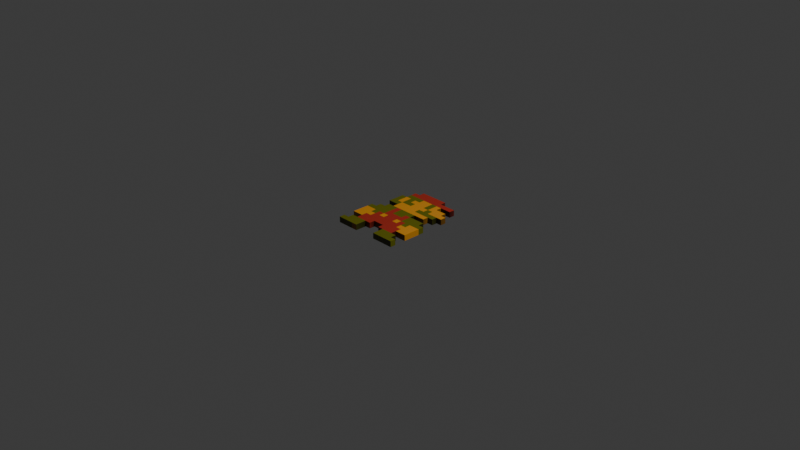 # Source: Mario.blend  (saved by Blender 4.5.88; exported with 4.5.12 LTS)
import bpy
from mathutils import Matrix  # noqa: F401  (used for matrix-valued properties, if any)

bpy.ops.wm.read_factory_settings(use_empty=True)
scene = bpy.context.scene
scene.name = 'Scene'

# ---- collections
col_collection = bpy.data.collections.new('Collection'); scene.collection.children.link(col_collection)

# ---- images (referenced by path relative to the original .blend; pixels are not part of the script)
import os
ASSET_DIR = os.environ.get("B2B_ASSET_DIR", "")  # directory of the original .blend (textures are referenced by path, not embedded)
HERE = os.path.dirname(os.path.abspath(__file__))  # packed textures are extracted next to this script under _unpacked/

def load_image(name, relpath, width, height, colorspace="sRGB"):
    """Load a texture the original file referenced (path relative to the .blend, or extracted next to this script)."""
    p = next((c for c in (os.path.join(HERE, relpath), os.path.join(ASSET_DIR, relpath)) if relpath and os.path.exists(c)), "")
    if p:
        img = bpy.data.images.load(p, check_existing=True)
        img.name = name
    else:  # same state as the original file: an image datablock whose file is absent (Cycles renders it pink)
        img = bpy.data.images.new(name, width, height)
        img.source = "FILE"
        img.filepath = "//" + (relpath or name)
    img.colorspace_settings.name = colorspace
    return img
img_mario_png = load_image('mario.png', '_unpacked/mario.802df893.png', 600, 800, 'sRGB')

# ---- materials (node trees are filled in below, after node groups)
mat_material = bpy.data.materials.new('Material')
mat_material.alpha_threshold = 0.0
mat_material.use_backface_culling_lightprobe_volume = False
mat_material.roughness = 0.5
mat_material.line_color = (0.0, 0.0, 0.0, 1.0)

# ---- material node trees
mat_material.use_nodes = True; mat_material.node_tree.nodes.clear()
_N = mat_material.node_tree.nodes; _L = mat_material.node_tree.links
n0 = _N.new('ShaderNodeOutputMaterial'); n0.name = 'Material Output'; n0.location = (200, 100)
n1 = _N.new('ShaderNodeBsdfPrincipled'); n1.name = 'Principled BSDF'; n1.location = (-200, 100)
n2 = _N.new('ShaderNodeTexImage'); n2.name = 'Image Texture'; n2.location = (-503, 76)
n2.image = img_mario_png
_L.new(n1.outputs[0], n0.inputs[0])
_L.new(n2.outputs[0], n1.inputs[0])
n0.is_active_output = True

# ---- world
world_world = bpy.data.worlds.new('World'); scene.world = world_world
world_world.use_nodes = True; world_world.node_tree.nodes.clear()
_N = world_world.node_tree.nodes; _L = world_world.node_tree.links
n0 = _N.new('ShaderNodeOutputWorld'); n0.name = 'World Output'; n0.location = (200, 100)
n1 = _N.new('ShaderNodeBackground'); n1.name = 'Background'; n1.location = (-200, 100)
n1.inputs[0].default_value = (0.05088, 0.05088, 0.05088, 1.0)
_L.new(n1.outputs[0], n0.inputs[0])
n0.is_active_output = True
world_world.color = (0.05088, 0.05088, 0.05088)
world_world.sun_shadow_jitter_overblur = 0.0

# ---- cameras
cam_camera = bpy.data.cameras.new('Camera')
cam_camera.clip_end = 100.0
cam_camera.ortho_scale = 7.314

# ---- lights
light_light = bpy.data.lights.new('Light', 'POINT')
light_light.energy = 1000.0
light_light.shadow_soft_size = 0.1

# ---- meshes
me_cube = bpy.data.meshes.new('Cube')
me_cube.from_pydata([(-0.3338, 1.025, 0.0), (-0.3334, 0.2749, 0.0), (-0.5829, 0.2755, 0.0), (-0.5826, 0.6514, 0.0), (-0.4573, 0.651, 0.0), (-0.4584, 0.9023, 0.0), (-0.3338, 0.9034, 0.0), (-0.001241, 1.026, 0.0), (-0.3334, 0.1508, 0.0), (-0.4579, 0.1504, 0.0), (-0.4575, 0.02703, 0.0), (-0.583, 0.02561, 0.0), (-0.583, -0.09848, 0.0), (-0.7071, -0.09919, 0.0), (-0.7075, -0.5998, 0.0), (-0.4586, -0.5998, 0.0), (-0.4586, -0.7233, 0.0), (-0.5836, -0.7241, 0.0), (-0.5837, -0.848, 0.0), (-0.7075, -0.8487, 0.0), (-0.707, -0.974, 0.0), (-0.2063, -0.974, 0.0), (-0.2071, -0.725, 0.0), (-0.08149, -0.7251, 0.0), (-0.08125, -0.6, 0.0), (0.1657, -0.6, 0.0), (0.1678, -0.7247, 0.0), (0.292, -0.7252, 0.0), (0.292, -0.9737, 0.0), (0.7929, -0.9733, 0.0), (0.7927, -0.849, 0.0), (0.6681, -0.8485, 0.0), (0.6682, -0.7238, 0.0), (0.5441, -0.7234, 0.0), (0.5434, -0.6008, 0.0), (0.7922, -0.5996, 0.0), (0.7926, -0.09851, 0.0), (0.6689, -0.09799, 0.0), (0.6684, 0.02617, 0.0), (0.2939, 0.02692, 0.0), (0.2936, 0.1493, 0.0), (0.5436, 0.1502, 0.0), (0.5438, 0.2749, 0.0), (0.669, 0.2749, 0.0), (0.669, 0.3994, 0.0), (0.7925, 0.3999, 0.0), (0.7926, 0.5267, 0.0), (0.6689, 0.5269, 0.0), (0.6688, 0.6512, 0.0), (0.4188, 0.652, 0.0), (0.4189, 0.7746, 0.0), (0.6687, 0.7747, 0.0), (0.6688, 0.901, 0.0), (0.2939, 0.902, 0.0), (0.2937, 1.025, 0.0), (-0.3338, 1.025, 0.1248), (-0.3334, 0.2749, 0.1248), (-0.5829, 0.2755, 0.1248), (-0.5826, 0.6514, 0.1248), (-0.4573, 0.651, 0.1248), (-0.4584, 0.9023, 0.1248), (-0.3338, 0.9034, 0.1248), (-0.001241, 1.026, 0.1248), (-0.3334, 0.1508, 0.1248), (-0.4579, 0.1504, 0.1248), (-0.4575, 0.02703, 0.1248), (-0.583, 0.02561, 0.1248), (-0.583, -0.09848, 0.1248), (-0.7071, -0.09919, 0.1248), (-0.7075, -0.5998, 0.1248), (-0.4586, -0.5998, 0.1248), (-0.4586, -0.7233, 0.1248), (-0.5836, -0.7241, 0.1248), (-0.5837, -0.848, 0.1248), (-0.7075, -0.8487, 0.1248), (-0.707, -0.974, 0.1248), (-0.2063, -0.974, 0.1248), (-0.2071, -0.725, 0.1248), (-0.08149, -0.7251, 0.1248), (-0.08125, -0.6, 0.1248), (0.1657, -0.6, 0.1248), (0.1678, -0.7247, 0.1248), (0.292, -0.7252, 0.1248), (0.292, -0.9737, 0.1248), (0.7929, -0.9733, 0.1248), (0.7927, -0.849, 0.1248), (0.6681, -0.8485, 0.1248), (0.6682, -0.7238, 0.1248), (0.5441, -0.7234, 0.1248), (0.5434, -0.6008, 0.1248), (0.7922, -0.5996, 0.1248), (0.7926, -0.09851, 0.1248), (0.6689, -0.09799, 0.1248), (0.6684, 0.02617, 0.1248), (0.2939, 0.02692, 0.1248), (0.2936, 0.1493, 0.1248), (0.5436, 0.1502, 0.1248), (0.5438, 0.2749, 0.1248), (0.669, 0.2749, 0.1248), (0.669, 0.3994, 0.1248), (0.7925, 0.3999, 0.1248), (0.7926, 0.5267, 0.1248), (0.6689, 0.5269, 0.1248), (0.6688, 0.6512, 0.1248), (0.4188, 0.652, 0.1248), (0.4189, 0.7746, 0.1248), (0.6687, 0.7747, 0.1248), (0.6688, 0.901, 0.1248), (0.2939, 0.902, 0.1248), (0.2937, 1.025, 0.1248)], [], [(14, 15, 16, 17, 18, 19, 20, 21, 22, 23, 24, 25, 26, 27, 28, 29, 30, 31, 32, 33, 34, 35, 36, 37, 38, 39, 40, 41, 42, 43, 44, 45, 46, 47, 48, 49, 50, 51, 52, 53, 54, 7, 0, 6, 5, 4, 3, 2, 1, 8, 9, 10, 11, 12, 13), (69, 68, 67, 66, 65, 64, 63, 56, 57, 58, 59, 60, 61, 55, 62, 109, 108, 107, 106, 105, 104, 103, 102, 101, 100, 99, 98, 97, 96, 95, 94, 93, 92, 91, 90, 89, 88, 87, 86, 85, 84, 83, 82, 81, 80, 79, 78, 77, 76, 75, 74, 73, 72, 71, 70), (7, 54, 109, 62), (29, 28, 83, 84), (14, 13, 68, 69), (21, 20, 75, 76), (30, 29, 84, 85), (13, 12, 67, 68), (31, 30, 85, 86), (12, 11, 66, 67), (32, 31, 86, 87), (11, 10, 65, 66), (33, 32, 87, 88), (10, 9, 64, 65), (34, 33, 88, 89), (9, 8, 63, 64), (35, 34, 89, 90), (8, 1, 56, 63), (36, 35, 90, 91), (1, 2, 57, 56), (37, 36, 91, 92), (2, 3, 58, 57), (38, 37, 92, 93), (3, 4, 59, 58), (39, 38, 93, 94), (4, 5, 60, 59), (40, 39, 94, 95), (5, 6, 61, 60), (41, 40, 95, 96), (6, 0, 55, 61), (42, 41, 96, 97), (0, 7, 62, 55), (43, 42, 97, 98), (16, 15, 70, 71), (44, 43, 98, 99), (17, 16, 71, 72), (45, 44, 99, 100), (18, 17, 72, 73), (46, 45, 100, 101), (19, 18, 73, 74), (47, 46, 101, 102), (20, 19, 74, 75), (48, 47, 102, 103), (22, 21, 76, 77), (49, 48, 103, 104), (23, 22, 77, 78), (50, 49, 104, 105), (24, 23, 78, 79), (51, 50, 105, 106), (25, 24, 79, 80), (52, 51, 106, 107), (26, 25, 80, 81), (53, 52, 107, 108), (27, 26, 81, 82), (54, 53, 108, 109), (28, 27, 82, 83), (15, 14, 69, 70)])
_uv = me_cube.uv_layers.new(name='UVMap')
_uv.uv.foreach_set('vector', [-0.0002751, 0.1877, 0.167, 0.1877, 0.1667, 0.1251, 0.08348, 0.1249, 0.08325, 0.06266, 3.832e-05, 0.06249, 0.0001166, 7.269e-05, 0.3332, 0.0001651, 0.3334, 0.125, 0.4162, 0.1253, 0.4167, 0.1875, 0.5834, 0.1877, 0.5833, 0.1249, 0.6667, 0.1249, 0.6669, 0.0001602, 0.9999, -2.814e-06, 0.9999, 0.06264, 0.9169, 0.06264, 0.9166, 0.1248, 0.8336, 0.1249, 0.8334, 0.1875, 1.0, 0.1875, 0.9995, 0.4372, 0.9168, 0.4376, 0.9167, 0.5, 0.6669, 0.5, 0.6666, 0.5625, 0.8333, 0.5626, 0.833, 0.625, 0.9165, 0.625, 0.9168, 0.6872, 1.0, 0.6872, 0.9999, 0.7499, 0.9169, 0.75, 0.9165, 0.8123, 0.7502, 0.8126, 0.7495, 0.8746, 0.9169, 0.8749, 0.9165, 0.9379, 0.667, 0.9377, 0.6663, 1.0, 0.4679, 0.9994, 0.2498, 0.9994, 0.2491, 0.937, 0.1664, 0.9375, 0.167, 0.8121, 0.08318, 0.8124, 0.08323, 0.625, 0.2499, 0.6251, 0.25, 0.5625, 0.1666, 0.5624, 0.1667, 0.5003, 0.0834, 0.4998, 0.08349, 0.4375, 0.000101, 0.4374, -0.0002751, 0.1877, 0.000101, 0.4374, 0.08349, 0.4375, 0.0834, 0.4998, 0.1667, 0.5003, 0.1666, 0.5624, 0.25, 0.5625, 0.2499, 0.6251, 0.08323, 0.625, 0.08318, 0.8124, 0.167, 0.8121, 0.1664, 0.9375, 0.2491, 0.937, 0.2498, 0.9994, 0.4679, 0.9994, 0.6663, 1.0, 0.667, 0.9377, 0.9165, 0.9379, 0.9169, 0.8749, 0.7495, 0.8746, 0.7502, 0.8126, 0.9165, 0.8123, 0.9169, 0.75, 0.9999, 0.7499, 1.0, 0.6872, 0.9168, 0.6872, 0.9165, 0.625, 0.833, 0.625, 0.8333, 0.5626, 0.6666, 0.5625, 0.6669, 0.5, 0.9167, 0.5, 0.9168, 0.4376, 0.9995, 0.4372, 1.0, 0.1875, 0.8334, 0.1875, 0.8336, 0.1249, 0.9166, 0.1248, 0.9169, 0.06264, 0.9999, 0.06264, 0.9999, -2.814e-06, 0.6669, 0.0001602, 0.6667, 0.1249, 0.5833, 0.1249, 0.5834, 0.1877, 0.4167, 0.1875, 0.4162, 0.1253, 0.3334, 0.125, 0.3332, 0.0001651, 0.0001166, 7.269e-05, 3.832e-05, 0.06249, 0.08325, 0.06266, 0.08348, 0.1249, 0.1667, 0.1251, 0.167, 0.1877, 0.4679, 0.9994, 0.6663, 1.0, 0.6663, 1.0, 0.4679, 0.9994, 0.9999, -2.814e-06, 0.6669, 0.0001602, 0.6669, 0.0001602, 0.9999, -2.814e-06, -0.0002751, 0.1877, 0.000101, 0.4374, 0.000101, 0.4374, -0.0002751, 0.1877, 0.3332, 0.0001651, 0.0001166, 7.269e-05, 0.0001166, 7.269e-05, 0.3332, 0.0001651, 0.9999, 0.06264, 0.9999, -2.814e-06, 0.9999, -2.814e-06, 0.9999, 0.06264, 0.000101, 0.4374, 0.08349, 0.4375, 0.08349, 0.4375, 0.000101, 0.4374, 0.9169, 0.06264, 0.9999, 0.06264, 0.9999, 0.06264, 0.9169, 0.06264, 0.08349, 0.4375, 0.0834, 0.4998, 0.0834, 0.4998, 0.08349, 0.4375, 0.9166, 0.1248, 0.9169, 0.06264, 0.9169, 0.06264, 0.9166, 0.1248, 0.0834, 0.4998, 0.1667, 0.5003, 0.1667, 0.5003, 0.0834, 0.4998, 0.8336, 0.1249, 0.9166, 0.1248, 0.9166, 0.1248, 0.8336, 0.1249, 0.1667, 0.5003, 0.1666, 0.5624, 0.1666, 0.5624, 0.1667, 0.5003, 0.8334, 0.1875, 0.8336, 0.1249, 0.8336, 0.1249, 0.8334, 0.1875, 0.1666, 0.5624, 0.25, 0.5625, 0.25, 0.5625, 0.1666, 0.5624, 1.0, 0.1875, 0.8334, 0.1875, 0.8334, 0.1875, 1.0, 0.1875, 0.25, 0.5625, 0.2499, 0.6251, 0.2499, 0.6251, 0.25, 0.5625, 0.9995, 0.4372, 1.0, 0.1875, 1.0, 0.1875, 0.9995, 0.4372, 0.2499, 0.6251, 0.08323, 0.625, 0.08323, 0.625, 0.2499, 0.6251, 0.9168, 0.4376, 0.9995, 0.4372, 0.9995, 0.4372, 0.9168, 0.4376, 0.08323, 0.625, 0.08318, 0.8124, 0.08318, 0.8124, 0.08323, 0.625, 0.9167, 0.5, 0.9168, 0.4376, 0.9168, 0.4376, 0.9167, 0.5, 0.08318, 0.8124, 0.167, 0.8121, 0.167, 0.8121, 0.08318, 0.8124, 0.6669, 0.5, 0.9167, 0.5, 0.9167, 0.5, 0.6669, 0.5, 0.167, 0.8121, 0.1664, 0.9375, 0.1664, 0.9375, 0.167, 0.8121, 0.6666, 0.5625, 0.6669, 0.5, 0.6669, 0.5, 0.6666, 0.5625, 0.1664, 0.9375, 0.2491, 0.937, 0.2491, 0.937, 0.1664, 0.9375, 0.8333, 0.5626, 0.6666, 0.5625, 0.6666, 0.5625, 0.8333, 0.5626, 0.2491, 0.937, 0.2498, 0.9994, 0.2498, 0.9994, 0.2491, 0.937, 0.833, 0.625, 0.8333, 0.5626, 0.8333, 0.5626, 0.833, 0.625, 0.2498, 0.9994, 0.4679, 0.9994, 0.4679, 0.9994, 0.2498, 0.9994, 0.9165, 0.625, 0.833, 0.625, 0.833, 0.625, 0.9165, 0.625, 0.1667, 0.1251, 0.167, 0.1877, 0.167, 0.1877, 0.1667, 0.1251, 0.9168, 0.6872, 0.9165, 0.625, 0.9165, 0.625, 0.9168, 0.6872, 0.08348, 0.1249, 0.1667, 0.1251, 0.1667, 0.1251, 0.08348, 0.1249, 1.0, 0.6872, 0.9168, 0.6872, 0.9168, 0.6872, 1.0, 0.6872, 0.08325, 0.06266, 0.08348, 0.1249, 0.08348, 0.1249, 0.08325, 0.06266, 0.9999, 0.7499, 1.0, 0.6872, 1.0, 0.6872, 0.9999, 0.7499, 3.832e-05, 0.06249, 0.08325, 0.06266, 0.08325, 0.06266, 3.832e-05, 0.06249, 0.9169, 0.75, 0.9999, 0.7499, 0.9999, 0.7499, 0.9169, 0.75, 0.0001166, 7.269e-05, 3.832e-05, 0.06249, 3.832e-05, 0.06249, 0.0001166, 7.269e-05, 0.9165, 0.8123, 0.9169, 0.75, 0.9169, 0.75, 0.9165, 0.8123, 0.3334, 0.125, 0.3332, 0.0001651, 0.3332, 0.0001651, 0.3334, 0.125, 0.7502, 0.8126, 0.9165, 0.8123, 0.9165, 0.8123, 0.7502, 0.8126, 0.4162, 0.1253, 0.3334, 0.125, 0.3334, 0.125, 0.4162, 0.1253, 0.7495, 0.8746, 0.7502, 0.8126, 0.7502, 0.8126, 0.7495, 0.8746, 0.4167, 0.1875, 0.4162, 0.1253, 0.4162, 0.1253, 0.4167, 0.1875, 0.9169, 0.8749, 0.7495, 0.8746, 0.7495, 0.8746, 0.9169, 0.8749, 0.5834, 0.1877, 0.4167, 0.1875, 0.4167, 0.1875, 0.5834, 0.1877, 0.9165, 0.9379, 0.9169, 0.8749, 0.9169, 0.8749, 0.9165, 0.9379, 0.5833, 0.1249, 0.5834, 0.1877, 0.5834, 0.1877, 0.5833, 0.1249, 0.667, 0.9377, 0.9165, 0.9379, 0.9165, 0.9379, 0.667, 0.9377, 0.6667, 0.1249, 0.5833, 0.1249, 0.5833, 0.1249, 0.6667, 0.1249, 0.6663, 1.0, 0.667, 0.9377, 0.667, 0.9377, 0.6663, 1.0, 0.6669, 0.0001602, 0.6667, 0.1249, 0.6667, 0.1249, 0.6669, 0.0001602, 0.167, 0.1877, -0.0002751, 0.1877, -0.0002751, 0.1877, 0.167, 0.1877])
me_cube.materials.append(mat_material)
me_cube.use_mirror_vertex_groups = False
me_cube.update()

# ---- objects
ob_cube = bpy.data.objects.new('Cube', me_cube)
ob_light = bpy.data.objects.new('Light', light_light)
ob_camera = bpy.data.objects.new('Camera', cam_camera)
ob_empty = bpy.data.objects.new('Empty', img_mario_png)

# ---- transforms, parenting, visibility, modifiers, constraints
ob_cube.location = (0.0, 0.0, 0.0)
ob_cube.scale = (0.5, 0.5, 0.5)
ob_cube.lock_rotations_4d = False
ob_cube.empty_display_type = 'ARROWS'
ob_cube.lineart.crease_threshold = 0.0
ob_light.location = (4.076, 1.005, 5.904)
ob_light.rotation_euler = (0.6503, 0.05522, 1.866)
ob_light.lock_rotations_4d = False
ob_light.empty_display_type = 'ARROWS'
ob_light.color = (0.0, 0.0, 0.0, 0.0)
ob_light.lineart.crease_threshold = 0.0
ob_camera.location = (7.359, -6.926, 4.958)
ob_camera.rotation_euler = (1.109, 0.0, 0.8149)
ob_camera.lock_rotations_4d = False
ob_camera.empty_display_type = 'ARROWS'
ob_camera.color = (0.0, 0.0, 0.0, 0.0)
ob_camera.display_type = 'WIRE'
ob_camera.lineart.crease_threshold = 0.0
ob_empty.location = (0.02139, 0.01289, 0.0)
ob_empty.scale = (0.2, 0.2, 0.2)
ob_empty.empty_display_type = 'IMAGE'
ob_empty.empty_display_size = 5.0
ob_empty.empty_image_depth = 'BACK'
ob_empty.show_empty_image_perspective = False
ob_empty.empty_image_side = 'FRONT'

# ---- collection membership
col_collection.objects.link(ob_cube)
col_collection.objects.link(ob_light)
col_collection.objects.link(ob_camera)
col_collection.objects.link(ob_empty)

# ---- scene / render settings (as saved in the file)
scene.camera = ob_camera
scene.frame_start = 1; scene.frame_end = 250; scene.frame_set(1)
scene.render.engine = 'BLENDER_EEVEE_NEXT'
scene.render.bake_bias = 0.0
scene.render.bake_samples = 0
scene.cycles.sampling_pattern = 'TABULATED_SOBOL'
scene.eevee.use_volume_custom_range = False
bpy.context.view_layer.update()
